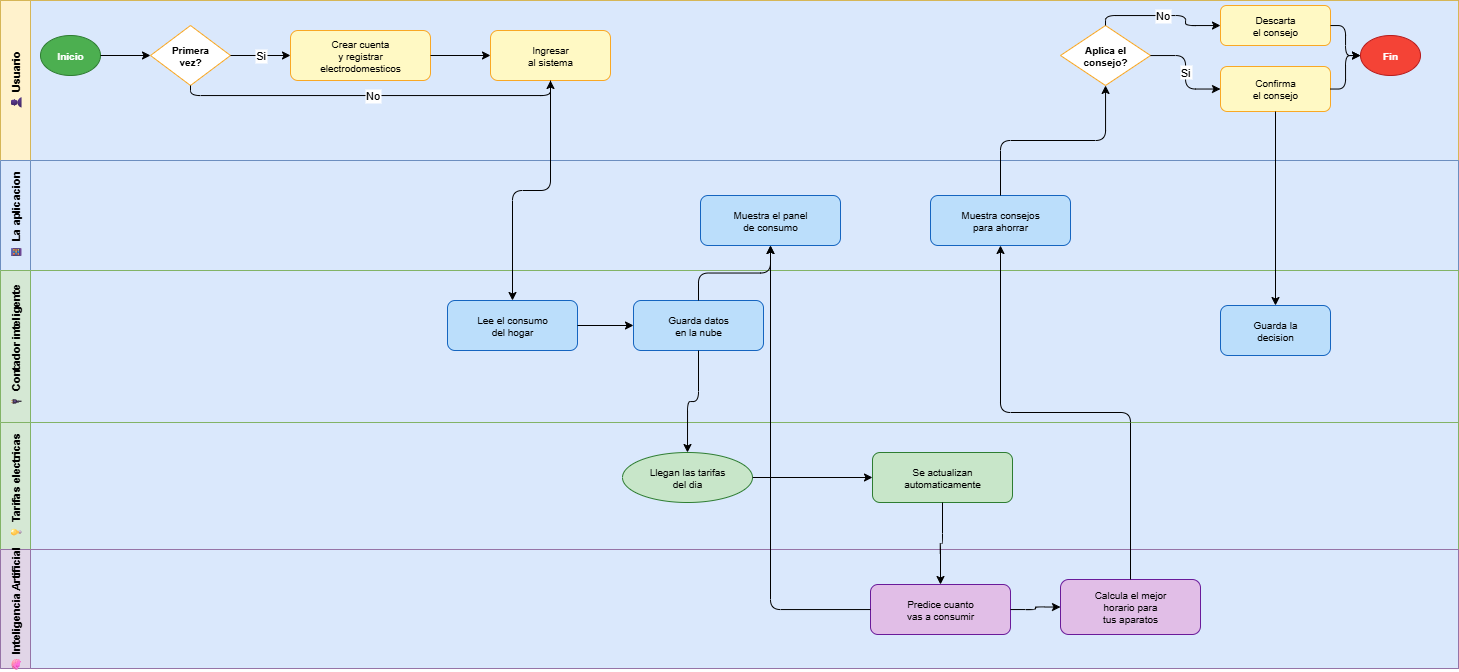

The diagram above was exported from draw.io. Its source (the exported page's mxGraphModel, read from the mxfile embedded in the PNG):
<mxGraphModel dx="2575" dy="2064" grid="0" gridSize="10" guides="1" tooltips="1" connect="1" arrows="1" fold="1" page="0" pageScale="1" pageWidth="1654" pageHeight="1169" math="0" shadow="0">
  <root>
    <mxCell id="0" />
    <mxCell id="1" parent="0" />
    <mxCell id="pool" value="" style="shape=pool;startSize=30;horizontal=1;childLayout=stackLayout;horizontalStack=0;resizeParent=1;resizeParentMax=0;fillColor=#dae8fc;strokeColor=#6c8ebf;fontStyle=1;fontSize=13;" parent="1" vertex="1">
      <mxGeometry x="-11" y="-554" width="1458" height="668" as="geometry" />
    </mxCell>
    <mxCell id="lane1" value="👤  Usuario" style="swimlane;startSize=30;horizontal=0;fillColor=#fff2cc;strokeColor=#d6b656;fontStyle=1;fontSize=11;" parent="pool" vertex="1">
      <mxGeometry width="1458" height="160" as="geometry" />
    </mxCell>
    <mxCell id="start" value="Inicio" style="ellipse;fillColor=#4CAF50;strokeColor=#2E7D32;fontColor=#ffffff;fontStyle=1;fontSize=10;" parent="lane1" vertex="1">
      <mxGeometry x="40" y="35" width="60" height="40" as="geometry" />
    </mxCell>
    <mxCell id="gw1" value="Primera&#10;vez?" style="rhombus;fillColor=#ffffff;strokeColor=#F9A825;fontSize=10;fontStyle=1;" parent="lane1" vertex="1">
      <mxGeometry x="150" y="25" width="80" height="60" as="geometry" />
    </mxCell>
    <mxCell id="crear" value="Crear cuenta&#10;y registrar&#10;electrodomesticos" style="rounded=1;fillColor=#FFF9C4;strokeColor=#F9A825;fontSize=10;" parent="lane1" vertex="1">
      <mxGeometry x="290" y="30" width="140" height="50" as="geometry" />
    </mxCell>
    <mxCell id="login" value="Ingresar&#10;al sistema" style="rounded=1;fillColor=#FFF9C4;strokeColor=#F9A825;fontSize=10;" parent="lane1" vertex="1">
      <mxGeometry x="490" y="30" width="120" height="50" as="geometry" />
    </mxCell>
    <mxCell id="gw2" value="Aplica el&#10;consejo?" style="rhombus;fillColor=#ffffff;strokeColor=#F9A825;fontSize=10;fontStyle=1;" parent="lane1" vertex="1">
      <mxGeometry x="1060" y="25" width="90" height="60" as="geometry" />
    </mxCell>
    <mxCell id="confirma" value="Confirma&#10;el consejo" style="rounded=1;fillColor=#FFF9C4;strokeColor=#F9A825;fontSize=10;" parent="lane1" vertex="1">
      <mxGeometry x="1220" y="66" width="110" height="45" as="geometry" />
    </mxCell>
    <mxCell id="descarta" value="Descarta&#10;el consejo" style="rounded=1;fillColor=#FFF9C4;strokeColor=#F9A825;fontSize=10;" parent="lane1" vertex="1">
      <mxGeometry x="1220" y="5" width="110" height="40" as="geometry" />
    </mxCell>
    <mxCell id="fin" value="Fin" style="ellipse;fillColor=#F44336;strokeColor=#B71C1C;fontColor=#ffffff;fontStyle=1;fontSize=10;" parent="lane1" vertex="1">
      <mxGeometry x="1360" y="35" width="60" height="40" as="geometry" />
    </mxCell>
    <mxCell id="e1" style="edgeStyle=orthogonalEdgeStyle;" parent="lane1" source="start" target="gw1" edge="1">
      <mxGeometry relative="1" as="geometry" />
    </mxCell>
    <mxCell id="e2" value="Si" style="edgeStyle=orthogonalEdgeStyle;" parent="lane1" source="gw1" target="crear" edge="1">
      <mxGeometry relative="1" as="geometry" />
    </mxCell>
    <mxCell id="e3" value="No" style="edgeStyle=orthogonalEdgeStyle;exitX=0.5;exitY=1;" parent="lane1" source="gw1" target="login" edge="1">
      <mxGeometry relative="1" as="geometry">
        <Array as="points">
          <mxPoint x="190" y="95" />
          <mxPoint x="550" y="95" />
        </Array>
      </mxGeometry>
    </mxCell>
    <mxCell id="e4" style="edgeStyle=orthogonalEdgeStyle;" parent="lane1" source="crear" target="login" edge="1">
      <mxGeometry relative="1" as="geometry" />
    </mxCell>
    <mxCell id="e10" value="Si" style="edgeStyle=orthogonalEdgeStyle;" parent="lane1" source="gw2" target="confirma" edge="1">
      <mxGeometry relative="1" as="geometry" />
    </mxCell>
    <mxCell id="e11" value="No" style="edgeStyle=orthogonalEdgeStyle;exitX=0.5;exitY=0;" parent="lane1" source="gw2" target="descarta" edge="1">
      <mxGeometry relative="1" as="geometry" />
    </mxCell>
    <mxCell id="e12" style="edgeStyle=orthogonalEdgeStyle;" parent="lane1" source="confirma" target="fin" edge="1">
      <mxGeometry relative="1" as="geometry" />
    </mxCell>
    <mxCell id="e13" style="edgeStyle=orthogonalEdgeStyle;" parent="lane1" source="descarta" target="fin" edge="1">
      <mxGeometry relative="1" as="geometry" />
    </mxCell>
    <mxCell id="lane2" value="📱  La aplicacion" style="swimlane;startSize=30;horizontal=0;fillColor=#dae8fc;strokeColor=#6c8ebf;fontStyle=1;fontSize=11;" parent="pool" vertex="1">
      <mxGeometry y="160" width="1458" height="110" as="geometry" />
    </mxCell>
    <mxCell id="dashboard" value="Muestra el panel&#10;de consumo" style="rounded=1;fillColor=#BBDEFB;strokeColor=#1565C0;fontSize=10;" parent="lane2" vertex="1">
      <mxGeometry x="700" y="35" width="140" height="50" as="geometry" />
    </mxCell>
    <mxCell id="consejos" value="Muestra consejos&#10;para ahorrar" style="rounded=1;fillColor=#BBDEFB;strokeColor=#1565C0;fontSize=10;" parent="lane2" vertex="1">
      <mxGeometry x="930" y="35" width="140" height="50" as="geometry" />
    </mxCell>
    <mxCell id="lane3" value="🔌  Contador inteligente" style="swimlane;startSize=30;horizontal=0;fillColor=#d5e8d4;strokeColor=#82b366;fontStyle=1;fontSize=11;" parent="pool" vertex="1">
      <mxGeometry y="270" width="1458" height="152" as="geometry" />
    </mxCell>
    <mxCell id="leer" value="Lee el consumo&#10;del hogar" style="rounded=1;fillColor=#BBDEFB;strokeColor=#1565C0;fontSize=10;" parent="lane3" vertex="1">
      <mxGeometry x="447" y="30" width="130" height="50" as="geometry" />
    </mxCell>
    <mxCell id="guardar" value="Guarda datos&#10;en la nube" style="rounded=1;fillColor=#BBDEFB;strokeColor=#1565C0;fontSize=10;" parent="lane3" vertex="1">
      <mxGeometry x="633" y="30" width="130" height="50" as="geometry" />
    </mxCell>
    <mxCell id="guardaDec" value="Guarda la&#10;decision" style="rounded=1;fillColor=#BBDEFB;strokeColor=#1565C0;fontSize=10;" parent="lane3" vertex="1">
      <mxGeometry x="1220" y="35" width="110" height="50" as="geometry" />
    </mxCell>
    <mxCell id="e6" style="edgeStyle=orthogonalEdgeStyle;" parent="lane3" source="leer" target="guardar" edge="1">
      <mxGeometry relative="1" as="geometry" />
    </mxCell>
    <mxCell id="lane4" value="💡  Tarifas electricas" style="swimlane;startSize=30;horizontal=0;fillColor=#d5e8d4;strokeColor=#82b366;fontStyle=1;fontSize=11;" parent="pool" vertex="1">
      <mxGeometry y="422" width="1458" height="127" as="geometry" />
    </mxCell>
    <mxCell id="tarifas" value="Llegan las tarifas&#10;del dia" style="ellipse;fillColor=#C8E6C9;strokeColor=#2E7D32;fontSize=10;" parent="lane4" vertex="1">
      <mxGeometry x="622" y="30" width="130" height="50" as="geometry" />
    </mxCell>
    <mxCell id="actualizaTar" value="Se actualizan&#10;automaticamente" style="rounded=1;fillColor=#C8E6C9;strokeColor=#2E7D32;fontSize=10;" parent="lane4" vertex="1">
      <mxGeometry x="872" y="30" width="140" height="50" as="geometry" />
    </mxCell>
    <mxCell id="e14" style="edgeStyle=orthogonalEdgeStyle;" parent="lane4" source="tarifas" target="actualizaTar" edge="1">
      <mxGeometry relative="1" as="geometry" />
    </mxCell>
    <mxCell id="lane5" value="🧠  Inteligencia Artificial" style="swimlane;startSize=30;horizontal=0;fillColor=#e1d5e7;strokeColor=#9673a6;fontStyle=1;fontSize=11;" parent="pool" vertex="1">
      <mxGeometry y="549" width="1458" height="119" as="geometry" />
    </mxCell>
    <mxCell id="predice" value="Predice cuanto&#10;vas a consumir" style="rounded=1;fillColor=#E1BEE7;strokeColor=#6A1B9A;fontSize=10;" parent="lane5" vertex="1">
      <mxGeometry x="870" y="35" width="140" height="50" as="geometry" />
    </mxCell>
    <mxCell id="plan" value="Calcula el mejor&#10;horario para&#10;tus aparatos" style="rounded=1;fillColor=#E1BEE7;strokeColor=#6A1B9A;fontSize=10;" parent="lane5" vertex="1">
      <mxGeometry x="1060" y="30" width="140" height="55" as="geometry" />
    </mxCell>
    <mxCell id="e17" style="edgeStyle=orthogonalEdgeStyle;" parent="lane5" source="predice" target="plan" edge="1">
      <mxGeometry relative="1" as="geometry" />
    </mxCell>
    <mxCell id="e5" style="edgeStyle=orthogonalEdgeStyle;" parent="pool" source="login" target="leer" edge="1">
      <mxGeometry relative="1" as="geometry" />
    </mxCell>
    <mxCell id="e7" style="edgeStyle=orthogonalEdgeStyle;" parent="pool" source="guardar" target="dashboard" edge="1">
      <mxGeometry relative="1" as="geometry" />
    </mxCell>
    <mxCell id="e8" style="edgeStyle=orthogonalEdgeStyle;" parent="pool" source="guardar" target="tarifas" edge="1">
      <mxGeometry relative="1" as="geometry" />
    </mxCell>
    <mxCell id="e15" style="edgeStyle=orthogonalEdgeStyle;" parent="pool" source="actualizaTar" target="predice" edge="1">
      <mxGeometry relative="1" as="geometry" />
    </mxCell>
    <mxCell id="e16" style="edgeStyle=orthogonalEdgeStyle;" parent="pool" source="predice" target="dashboard" edge="1">
      <mxGeometry relative="1" as="geometry" />
    </mxCell>
    <mxCell id="e18" style="edgeStyle=orthogonalEdgeStyle;" parent="pool" source="plan" target="consejos" edge="1">
      <mxGeometry relative="1" as="geometry" />
    </mxCell>
    <mxCell id="e19" style="edgeStyle=orthogonalEdgeStyle;" parent="pool" source="consejos" target="gw2" edge="1">
      <mxGeometry relative="1" as="geometry" />
    </mxCell>
    <mxCell id="e20" style="edgeStyle=orthogonalEdgeStyle;" parent="pool" source="confirma" target="guardaDec" edge="1">
      <mxGeometry relative="1" as="geometry" />
    </mxCell>
  </root>
</mxGraphModel>